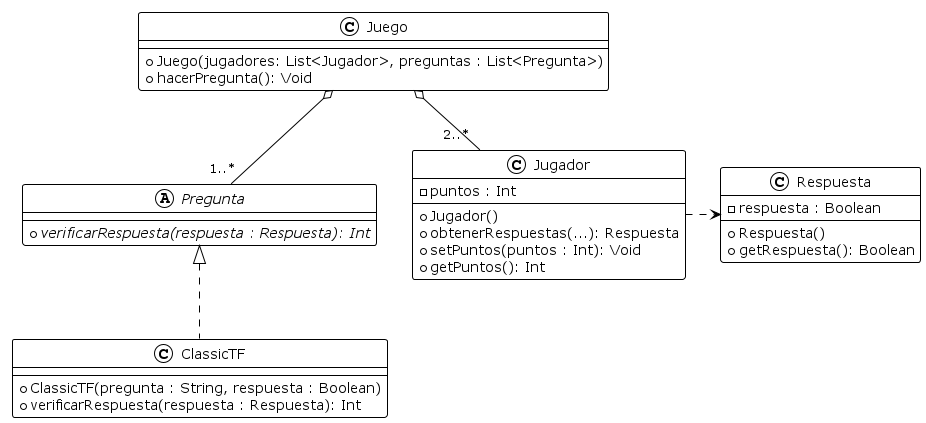

The diagram above was rendered by PlantUML. Its source (embedded in the PNG):
@startuml

!theme plain

class Juego {
    + Juego(jugadores: List<Jugador>, preguntas : List<Pregunta>)
    + hacerPregunta(): Void
}

class Jugador {
    - puntos : Int
    + Jugador()
    + obtenerRespuestas(...): Respuesta
    + setPuntos(puntos : Int): Void
    + getPuntos(): Int
}

abstract Pregunta {
    + {abstract} verificarRespuesta(respuesta : Respuesta): Int
}

class Respuesta {
    - respuesta : Boolean
    + Respuesta()
    + getRespuesta(): Boolean
}

class ClassicTF {
    + ClassicTF(pregunta : String, respuesta : Boolean)
    + verificarRespuesta(respuesta : Respuesta): Int
}

Juego o-down- "1..*" Pregunta
Jugador .right.> Respuesta
ClassicTF .up.|> Pregunta
Juego o-down- "2..*" Jugador

@enduml